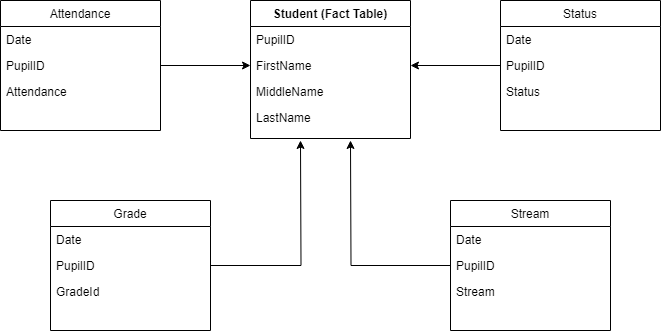

The diagram above was exported from draw.io. Its source (the exported page's mxGraphModel, read from the mxfile embedded in the PNG):
<mxGraphModel dx="1050" dy="590" grid="1" gridSize="10" guides="1" tooltips="1" connect="1" arrows="1" fold="1" page="1" pageScale="1" pageWidth="827" pageHeight="1169" math="0" shadow="0">
  <root>
    <mxCell id="WIyWlLk6GJQsqaUBKTNV-0" />
    <mxCell id="WIyWlLk6GJQsqaUBKTNV-1" parent="WIyWlLk6GJQsqaUBKTNV-0" />
    <mxCell id="zkfFHV4jXpPFQw0GAbJ--0" value="Student (Fact Table)" style="swimlane;fontStyle=1;align=center;verticalAlign=top;childLayout=stackLayout;horizontal=1;startSize=26;horizontalStack=0;resizeParent=1;resizeLast=0;collapsible=1;marginBottom=0;rounded=0;shadow=0;strokeWidth=1;" parent="WIyWlLk6GJQsqaUBKTNV-1" vertex="1">
      <mxGeometry x="300" y="180" width="160" height="138" as="geometry">
        <mxRectangle x="230" y="140" width="160" height="26" as="alternateBounds" />
      </mxGeometry>
    </mxCell>
    <mxCell id="zkfFHV4jXpPFQw0GAbJ--1" value="PupilID" style="text;align=left;verticalAlign=top;spacingLeft=4;spacingRight=4;overflow=hidden;rotatable=0;points=[[0,0.5],[1,0.5]];portConstraint=eastwest;" parent="zkfFHV4jXpPFQw0GAbJ--0" vertex="1">
      <mxGeometry y="26" width="160" height="26" as="geometry" />
    </mxCell>
    <mxCell id="zkfFHV4jXpPFQw0GAbJ--2" value="FirstName" style="text;align=left;verticalAlign=top;spacingLeft=4;spacingRight=4;overflow=hidden;rotatable=0;points=[[0,0.5],[1,0.5]];portConstraint=eastwest;rounded=0;shadow=0;html=0;" parent="zkfFHV4jXpPFQw0GAbJ--0" vertex="1">
      <mxGeometry y="52" width="160" height="26" as="geometry" />
    </mxCell>
    <mxCell id="zkfFHV4jXpPFQw0GAbJ--3" value="MiddleName" style="text;align=left;verticalAlign=top;spacingLeft=4;spacingRight=4;overflow=hidden;rotatable=0;points=[[0,0.5],[1,0.5]];portConstraint=eastwest;rounded=0;shadow=0;html=0;" parent="zkfFHV4jXpPFQw0GAbJ--0" vertex="1">
      <mxGeometry y="78" width="160" height="26" as="geometry" />
    </mxCell>
    <mxCell id="8n4-ICkuTt1wnt6oPP4v-0" value="LastName" style="text;align=left;verticalAlign=top;spacingLeft=4;spacingRight=4;overflow=hidden;rotatable=0;points=[[0,0.5],[1,0.5]];portConstraint=eastwest;rounded=0;shadow=0;html=0;" vertex="1" parent="zkfFHV4jXpPFQw0GAbJ--0">
      <mxGeometry y="104" width="160" height="26" as="geometry" />
    </mxCell>
    <mxCell id="8n4-ICkuTt1wnt6oPP4v-18" style="edgeStyle=orthogonalEdgeStyle;rounded=0;orthogonalLoop=1;jettySize=auto;html=1;" edge="1" parent="WIyWlLk6GJQsqaUBKTNV-1" source="zkfFHV4jXpPFQw0GAbJ--13">
      <mxGeometry relative="1" as="geometry">
        <mxPoint x="350" y="320" as="targetPoint" />
      </mxGeometry>
    </mxCell>
    <mxCell id="zkfFHV4jXpPFQw0GAbJ--13" value="Grade" style="swimlane;fontStyle=0;align=center;verticalAlign=top;childLayout=stackLayout;horizontal=1;startSize=26;horizontalStack=0;resizeParent=1;resizeLast=0;collapsible=1;marginBottom=0;rounded=0;shadow=0;strokeWidth=1;" parent="WIyWlLk6GJQsqaUBKTNV-1" vertex="1">
      <mxGeometry x="100" y="380" width="160" height="130" as="geometry">
        <mxRectangle x="340" y="380" width="170" height="26" as="alternateBounds" />
      </mxGeometry>
    </mxCell>
    <mxCell id="zkfFHV4jXpPFQw0GAbJ--14" value="Date" style="text;align=left;verticalAlign=top;spacingLeft=4;spacingRight=4;overflow=hidden;rotatable=0;points=[[0,0.5],[1,0.5]];portConstraint=eastwest;" parent="zkfFHV4jXpPFQw0GAbJ--13" vertex="1">
      <mxGeometry y="26" width="160" height="26" as="geometry" />
    </mxCell>
    <mxCell id="8n4-ICkuTt1wnt6oPP4v-1" value="PupilID" style="text;align=left;verticalAlign=top;spacingLeft=4;spacingRight=4;overflow=hidden;rotatable=0;points=[[0,0.5],[1,0.5]];portConstraint=eastwest;" vertex="1" parent="zkfFHV4jXpPFQw0GAbJ--13">
      <mxGeometry y="52" width="160" height="26" as="geometry" />
    </mxCell>
    <mxCell id="8n4-ICkuTt1wnt6oPP4v-2" value="GradeId" style="text;align=left;verticalAlign=top;spacingLeft=4;spacingRight=4;overflow=hidden;rotatable=0;points=[[0,0.5],[1,0.5]];portConstraint=eastwest;" vertex="1" parent="zkfFHV4jXpPFQw0GAbJ--13">
      <mxGeometry y="78" width="160" height="26" as="geometry" />
    </mxCell>
    <mxCell id="8n4-ICkuTt1wnt6oPP4v-4" value="Attendance" style="swimlane;fontStyle=0;align=center;verticalAlign=top;childLayout=stackLayout;horizontal=1;startSize=26;horizontalStack=0;resizeParent=1;resizeLast=0;collapsible=1;marginBottom=0;rounded=0;shadow=0;strokeWidth=1;" vertex="1" parent="WIyWlLk6GJQsqaUBKTNV-1">
      <mxGeometry x="50" y="180" width="160" height="130" as="geometry">
        <mxRectangle x="340" y="380" width="170" height="26" as="alternateBounds" />
      </mxGeometry>
    </mxCell>
    <mxCell id="8n4-ICkuTt1wnt6oPP4v-5" value="Date" style="text;align=left;verticalAlign=top;spacingLeft=4;spacingRight=4;overflow=hidden;rotatable=0;points=[[0,0.5],[1,0.5]];portConstraint=eastwest;" vertex="1" parent="8n4-ICkuTt1wnt6oPP4v-4">
      <mxGeometry y="26" width="160" height="26" as="geometry" />
    </mxCell>
    <mxCell id="8n4-ICkuTt1wnt6oPP4v-6" value="PupilID" style="text;align=left;verticalAlign=top;spacingLeft=4;spacingRight=4;overflow=hidden;rotatable=0;points=[[0,0.5],[1,0.5]];portConstraint=eastwest;" vertex="1" parent="8n4-ICkuTt1wnt6oPP4v-4">
      <mxGeometry y="52" width="160" height="26" as="geometry" />
    </mxCell>
    <mxCell id="8n4-ICkuTt1wnt6oPP4v-7" value="Attendance" style="text;align=left;verticalAlign=top;spacingLeft=4;spacingRight=4;overflow=hidden;rotatable=0;points=[[0,0.5],[1,0.5]];portConstraint=eastwest;" vertex="1" parent="8n4-ICkuTt1wnt6oPP4v-4">
      <mxGeometry y="78" width="160" height="26" as="geometry" />
    </mxCell>
    <mxCell id="8n4-ICkuTt1wnt6oPP4v-8" value="Status" style="swimlane;fontStyle=0;align=center;verticalAlign=top;childLayout=stackLayout;horizontal=1;startSize=26;horizontalStack=0;resizeParent=1;resizeLast=0;collapsible=1;marginBottom=0;rounded=0;shadow=0;strokeWidth=1;" vertex="1" parent="WIyWlLk6GJQsqaUBKTNV-1">
      <mxGeometry x="550" y="180" width="160" height="130" as="geometry">
        <mxRectangle x="340" y="380" width="170" height="26" as="alternateBounds" />
      </mxGeometry>
    </mxCell>
    <mxCell id="8n4-ICkuTt1wnt6oPP4v-9" value="Date" style="text;align=left;verticalAlign=top;spacingLeft=4;spacingRight=4;overflow=hidden;rotatable=0;points=[[0,0.5],[1,0.5]];portConstraint=eastwest;" vertex="1" parent="8n4-ICkuTt1wnt6oPP4v-8">
      <mxGeometry y="26" width="160" height="26" as="geometry" />
    </mxCell>
    <mxCell id="8n4-ICkuTt1wnt6oPP4v-10" value="PupilID" style="text;align=left;verticalAlign=top;spacingLeft=4;spacingRight=4;overflow=hidden;rotatable=0;points=[[0,0.5],[1,0.5]];portConstraint=eastwest;" vertex="1" parent="8n4-ICkuTt1wnt6oPP4v-8">
      <mxGeometry y="52" width="160" height="26" as="geometry" />
    </mxCell>
    <mxCell id="8n4-ICkuTt1wnt6oPP4v-11" value="Status" style="text;align=left;verticalAlign=top;spacingLeft=4;spacingRight=4;overflow=hidden;rotatable=0;points=[[0,0.5],[1,0.5]];portConstraint=eastwest;" vertex="1" parent="8n4-ICkuTt1wnt6oPP4v-8">
      <mxGeometry y="78" width="160" height="26" as="geometry" />
    </mxCell>
    <mxCell id="8n4-ICkuTt1wnt6oPP4v-19" style="edgeStyle=orthogonalEdgeStyle;rounded=0;orthogonalLoop=1;jettySize=auto;html=1;" edge="1" parent="WIyWlLk6GJQsqaUBKTNV-1" source="8n4-ICkuTt1wnt6oPP4v-12">
      <mxGeometry relative="1" as="geometry">
        <mxPoint x="400" y="320" as="targetPoint" />
      </mxGeometry>
    </mxCell>
    <mxCell id="8n4-ICkuTt1wnt6oPP4v-12" value="Stream" style="swimlane;fontStyle=0;align=center;verticalAlign=top;childLayout=stackLayout;horizontal=1;startSize=26;horizontalStack=0;resizeParent=1;resizeLast=0;collapsible=1;marginBottom=0;rounded=0;shadow=0;strokeWidth=1;" vertex="1" parent="WIyWlLk6GJQsqaUBKTNV-1">
      <mxGeometry x="500" y="380" width="160" height="130" as="geometry">
        <mxRectangle x="340" y="380" width="170" height="26" as="alternateBounds" />
      </mxGeometry>
    </mxCell>
    <mxCell id="8n4-ICkuTt1wnt6oPP4v-13" value="Date" style="text;align=left;verticalAlign=top;spacingLeft=4;spacingRight=4;overflow=hidden;rotatable=0;points=[[0,0.5],[1,0.5]];portConstraint=eastwest;" vertex="1" parent="8n4-ICkuTt1wnt6oPP4v-12">
      <mxGeometry y="26" width="160" height="26" as="geometry" />
    </mxCell>
    <mxCell id="8n4-ICkuTt1wnt6oPP4v-14" value="PupilID" style="text;align=left;verticalAlign=top;spacingLeft=4;spacingRight=4;overflow=hidden;rotatable=0;points=[[0,0.5],[1,0.5]];portConstraint=eastwest;" vertex="1" parent="8n4-ICkuTt1wnt6oPP4v-12">
      <mxGeometry y="52" width="160" height="26" as="geometry" />
    </mxCell>
    <mxCell id="8n4-ICkuTt1wnt6oPP4v-15" value="Stream" style="text;align=left;verticalAlign=top;spacingLeft=4;spacingRight=4;overflow=hidden;rotatable=0;points=[[0,0.5],[1,0.5]];portConstraint=eastwest;" vertex="1" parent="8n4-ICkuTt1wnt6oPP4v-12">
      <mxGeometry y="78" width="160" height="26" as="geometry" />
    </mxCell>
    <mxCell id="8n4-ICkuTt1wnt6oPP4v-21" style="edgeStyle=orthogonalEdgeStyle;rounded=0;orthogonalLoop=1;jettySize=auto;html=1;entryX=1;entryY=0.5;entryDx=0;entryDy=0;" edge="1" parent="WIyWlLk6GJQsqaUBKTNV-1" source="8n4-ICkuTt1wnt6oPP4v-10" target="zkfFHV4jXpPFQw0GAbJ--2">
      <mxGeometry relative="1" as="geometry" />
    </mxCell>
    <mxCell id="8n4-ICkuTt1wnt6oPP4v-22" style="edgeStyle=orthogonalEdgeStyle;rounded=0;orthogonalLoop=1;jettySize=auto;html=1;exitX=1;exitY=0.5;exitDx=0;exitDy=0;" edge="1" parent="WIyWlLk6GJQsqaUBKTNV-1" source="8n4-ICkuTt1wnt6oPP4v-6" target="zkfFHV4jXpPFQw0GAbJ--2">
      <mxGeometry relative="1" as="geometry" />
    </mxCell>
  </root>
</mxGraphModel>